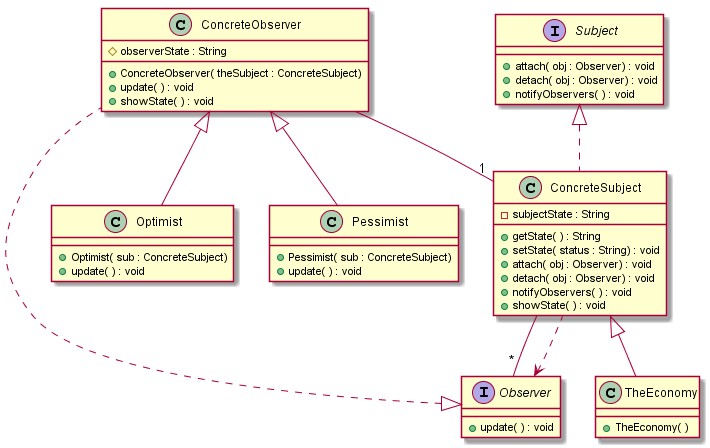

The diagram above was rendered by PlantUML. Its source (embedded in the PNG):
@startuml
class Optimist {
+Optimist( sub : ConcreteSubject)
+update( ) : void
}
class ConcreteSubject {
- subjectState : String
+getState( ) : String
+setState( status : String) : void
+attach( obj : Observer) : void
+detach( obj : Observer) : void
+notifyObservers( ) : void
+showState( ) : void
}
interface Observer {
+update( ) : void
}
class TheEconomy {
+TheEconomy( )
}
class ConcreteObserver {
# observerState : String
+ConcreteObserver( theSubject : ConcreteSubject)
+update( ) : void
+showState( ) : void
}
interface Subject {
+attach( obj : Observer) : void
+detach( obj : Observer) : void
+notifyObservers( ) : void
}
class Pessimist {
+Pessimist( sub : ConcreteSubject)
+update( ) : void
}
ConcreteSubject  -- "*" Observer
ConcreteObserver  -- "1" ConcreteSubject
Observer  <..  ConcreteSubject
Subject  <|..  ConcreteSubject
Observer  <|..  ConcreteObserver
ConcreteObserver  <|--  Pessimist
ConcreteSubject  <|--  TheEconomy
ConcreteObserver  <|--  Optimist
@enduml